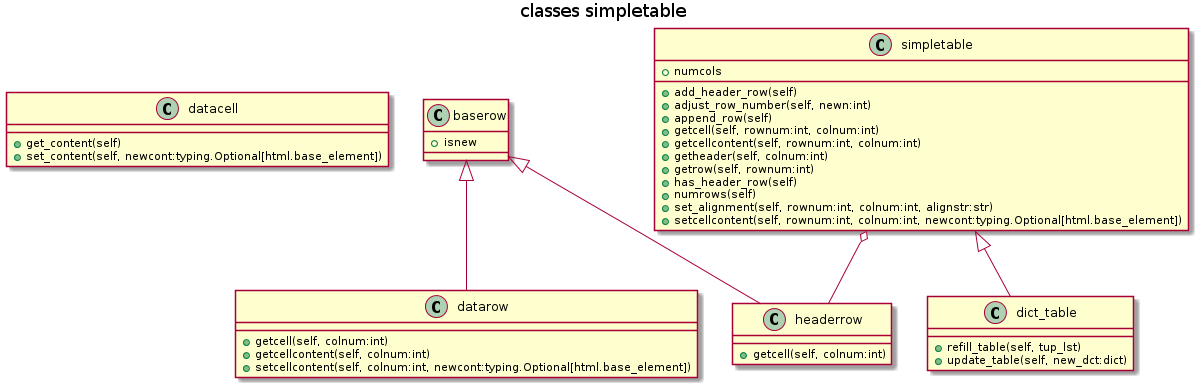

The diagram above was rendered by PlantUML. Its source (embedded in the PNG):
@startuml
title classes simpletable
class datacell {
    +get_content(self)
    +set_content(self, newcont:typing.Optional[html.base_element])
}
class baserow {
    +isnew
}
class datarow {
    +getcell(self, colnum:int)
    +getcellcontent(self, colnum:int)
    +setcellcontent(self, colnum:int, newcont:typing.Optional[html.base_element])
}
class headerrow {
    +getcell(self, colnum:int)
}
class simpletable {
    +numcols
    +add_header_row(self)
    +adjust_row_number(self, newn:int)
    +append_row(self)
    +getcell(self, rownum:int, colnum:int)
    +getcellcontent(self, rownum:int, colnum:int)
    +getheader(self, colnum:int)
    +getrow(self, rownum:int)
    +has_header_row(self)
    +numrows(self)
    +set_alignment(self, rownum:int, colnum:int, alignstr:str)
    +setcellcontent(self, rownum:int, colnum:int, newcont:typing.Optional[html.base_element])
}
class dict_table {
    +refill_table(self, tup_lst)
    +update_table(self, new_dct:dict)
}

baserow <|-- datarow
baserow <|-- headerrow
simpletable <|-- dict_table
simpletable o-- headerrow

@enduml